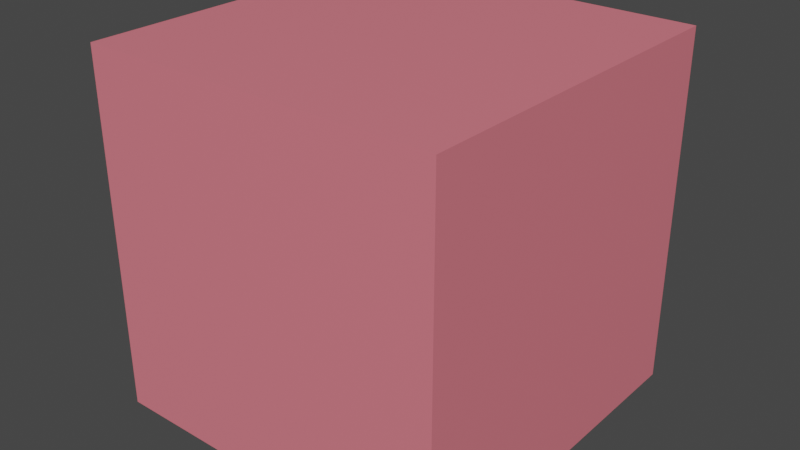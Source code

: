 # Source: pizzatime.blend  (saved by Blender 2.91.10; exported with 4.5.12 LTS)
import bpy
from mathutils import Matrix  # noqa: F401  (used for matrix-valued properties, if any)

bpy.ops.wm.read_factory_settings(use_empty=True)
scene = bpy.context.scene
scene.name = 'Scene'

# ---- collections
col_collection = bpy.data.collections.new('Collection'); scene.collection.children.link(col_collection)

# ---- materials (node trees are filled in below, after node groups)
mat_pizzaria = bpy.data.materials.new('pizzaria')
mat_pizzaria.use_transparent_shadow = False

# ---- material node trees
mat_pizzaria.use_nodes = True; mat_pizzaria.node_tree.nodes.clear()
_N = mat_pizzaria.node_tree.nodes; _L = mat_pizzaria.node_tree.links
n0 = _N.new('ShaderNodeBsdfPrincipled'); n0.name = 'Principled BSDF'; n0.location = (10, 300)
n0.distribution = 'GGX'
n0.subsurface_method = 'BURLEY'
n0.inputs[0].default_value = (0.8, 0.1965, 0.2398, 1.0)
n0.inputs[3].default_value = 1.45
n0.inputs[27].default_value = (0.0, 0.0, 0.0, 1.0)
n0.inputs[28].default_value = 1.0
n1 = _N.new('ShaderNodeOutputMaterial'); n1.name = 'Material Output'; n1.location = (300, 300)
_L.new(n0.outputs[0], n1.inputs[0])
n1.is_active_output = True

# ---- world
world_world = bpy.data.worlds.new('World'); scene.world = world_world
world_world.use_nodes = True; world_world.node_tree.nodes.clear()
_N = world_world.node_tree.nodes; _L = world_world.node_tree.links
n0 = _N.new('ShaderNodeOutputWorld'); n0.name = 'World Output'; n0.location = (300, 300)
n1 = _N.new('ShaderNodeBackground'); n1.name = 'Background'; n1.location = (10, 300)
n1.inputs[0].default_value = (0.05088, 0.05088, 0.05088, 1.0)
_L.new(n1.outputs[0], n0.inputs[0])
n0.is_active_output = True
world_world.color = (0.05088, 0.05088, 0.05088)
world_world.use_sun_shadow = False
world_world.sun_shadow_jitter_overblur = 0.0

# ---- meshes
me_cube_001 = bpy.data.meshes.new('Cube.001')
me_cube_001.from_pydata([(-100.0, -100.0, -100.0), (-100.0, -100.0, 100.0), (-100.0, 100.0, -100.0), (-100.0, 100.0, 100.0), (100.0, -100.0, -100.0), (100.0, -100.0, 100.0), (100.0, 100.0, -100.0), (100.0, 100.0, 100.0)], [], [(0, 1, 3, 2), (2, 3, 7, 6), (6, 7, 5, 4), (4, 5, 1, 0), (2, 6, 4, 0), (7, 3, 1, 5)])
_uv = me_cube_001.uv_layers.new(name='UVMap')
_uv.uv.foreach_set('vector', [0.375, 0.0, 0.625, 0.0, 0.625, 0.25, 0.375, 0.25, 0.375, 0.25, 0.625, 0.25, 0.625, 0.5, 0.375, 0.5, 0.375, 0.5, 0.625, 0.5, 0.625, 0.75, 0.375, 0.75, 0.375, 0.75, 0.625, 0.75, 0.625, 1.0, 0.375, 1.0, 0.125, 0.5, 0.375, 0.5, 0.375, 0.75, 0.125, 0.75, 0.625, 0.5, 0.875, 0.5, 0.875, 0.75, 0.625, 0.75])
me_cube_001.materials.append(mat_pizzaria)
me_cube_001.use_remesh_fix_poles = True
me_cube_001.use_remesh_preserve_attributes = False
me_cube_001.use_mirror_vertex_groups = False
me_cube_001.update()

# ---- objects
ob_cube = bpy.data.objects.new('Cube', me_cube_001)

# ---- transforms, parenting, visibility, modifiers, constraints
ob_cube.location = (0.0, 0.0, 100.0)
ob_cube.lineart.crease_threshold = 0.0

# ---- collection membership
col_collection.objects.link(ob_cube)

# ---- scene / render settings (as saved in the file)
scene.frame_start = 1; scene.frame_end = 250; scene.frame_set(1)
scene.render.engine = 'BLENDER_EEVEE_NEXT'
scene.cycles.use_denoising = False
scene.cycles.samples = 128
scene.cycles.sampling_pattern = 'TABULATED_SOBOL'
scene.cycles.use_adaptive_sampling = False
scene.cycles.use_light_tree = False
scene.view_settings.view_transform = 'Filmic'
scene.unit_settings.scale_length = 0.01
bpy.context.view_layer.update()

# ---- added for rendering (the .blend has no active camera and no usable light): camera, sun
cam_auto = bpy.data.cameras.new('AutoCamera')
cam_auto.lens = 50.0
cam_auto.sensor_width = 36.0
cam_auto.clip_end = 5624.88
ob_auto_camera = bpy.data.objects.new('AutoCamera', cam_auto)
scene.collection.objects.link(ob_auto_camera)
ob_auto_camera.location = (320.507, -384.609, 356.406)
ob_auto_camera.rotation_euler = (1.09748, -7.21219e-08, 0.694738)
scene.camera = ob_auto_camera
light_auto_sun = bpy.data.lights.new('AutoSun', 'SUN')
light_auto_sun.energy = 3.0
light_auto_sun.angle = 0.0523599
ob_auto_sun = bpy.data.objects.new('AutoSun', light_auto_sun)
scene.collection.objects.link(ob_auto_sun)
ob_auto_sun.rotation_euler = (0.872665, 0.174533, 0.523599)
bpy.context.view_layer.update()
